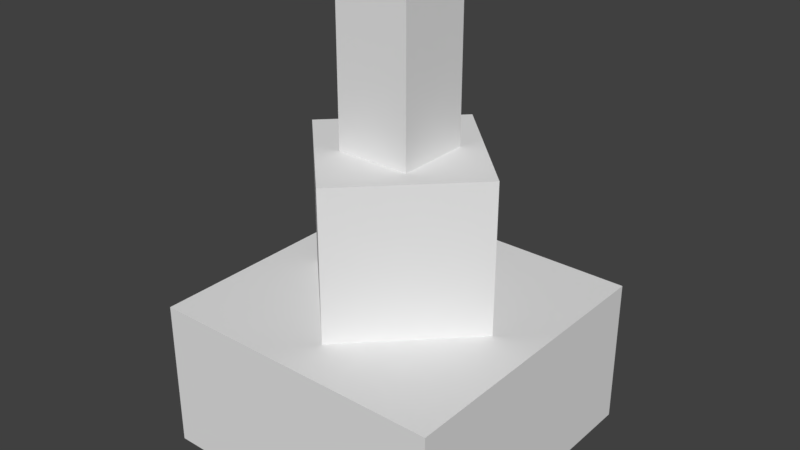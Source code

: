 # Source: MainTower.blend  (saved by Blender 2.78.0; exported with 4.5.12 LTS)
import bpy
from mathutils import Matrix  # noqa: F401  (used for matrix-valued properties, if any)

bpy.ops.wm.read_factory_settings(use_empty=True)
scene = bpy.context.scene
scene.name = 'Scene'

# ---- collections
col_collection_1 = bpy.data.collections.new('Collection 1'); scene.collection.children.link(col_collection_1)

# ---- world
world_world = bpy.data.worlds.new('World'); scene.world = world_world
world_world.color = (0.05088, 0.05088, 0.05088)
world_world.use_sun_shadow = False
world_world.sun_shadow_jitter_overblur = 0.0
world_world.cycles.sampling_method = 'MANUAL'

# ---- meshes
me_cube_001 = bpy.data.meshes.new('Cube.001')
me_cube_001.from_pydata([(4.0, 4.0, 1.0), (4.0, 4.0, -1.0), (4.0, -4.0, 1.0), (4.0, -4.0, -1.0), (-4.0, 4.0, 1.0), (-4.0, 4.0, -1.0), (-4.0, -4.0, 1.0), (-4.0, -4.0, -1.0), (1.192e-07, 2.828, 3.0), (1.192e-07, 2.828, 1.0), (2.828, -1.192e-07, 3.0), (2.828, -1.192e-07, 1.0), (-2.828, 1.192e-07, 3.0), (-2.828, 1.192e-07, 1.0), (-1.192e-07, -2.828, 3.0), (-1.192e-07, -2.828, 1.0), (1.0, 1.0, 5.0), (1.0, 1.0, 3.0), (1.0, -1.0, 5.0), (1.0, -1.0, 3.0), (-1.0, 1.0, 5.0), (-1.0, 1.0, 3.0), (-1.0, -1.0, 5.0), (-1.0, -1.0, 3.0)], [], [(1, 0, 2, 3), (0, 4, 6, 2), (5, 4, 0, 1), (7, 6, 4, 5), (3, 2, 6, 7), (9, 8, 10, 11), (8, 12, 14, 10), (13, 12, 8, 9), (15, 14, 12, 13), (11, 10, 14, 15), (17, 16, 18, 19), (16, 20, 22, 18), (21, 20, 16, 17), (23, 22, 20, 21), (19, 18, 22, 23)])
_uv = me_cube_001.uv_layers.new(name='UVMap')
_uv.uv.foreach_set('vector', [0.6779, 0.5155, 0.578, 0.5155, 0.578, 0.1157, 0.6779, 0.1157, 0.578, 0.5155, 0.1782, 0.5155, 0.1782, 0.1157, 0.578, 0.1157, 0.1782, 0.6154, 0.1782, 0.5155, 0.578, 0.5155, 0.578, 0.6154, 0.07825, 0.1157, 0.1782, 0.1157, 0.1782, 0.5155, 0.07825, 0.5155, 0.578, 0.01575, 0.578, 0.1157, 0.1782, 0.1157, 0.1782, 0.01575, 0.9686, 0.8781, 0.8687, 0.8781, 0.8687, 0.6782, 0.9686, 0.6782, 0.8687, 0.8781, 0.6688, 0.8781, 0.6688, 0.6782, 0.8687, 0.6782, 0.6688, 0.978, 0.6688, 0.8781, 0.8687, 0.8781, 0.8687, 0.978, 0.5688, 0.6782, 0.6688, 0.6782, 0.6688, 0.8781, 0.5688, 0.8781, 0.8687, 0.5783, 0.8687, 0.6782, 0.6688, 0.6782, 0.6688, 0.5783, 0.3273, 0.8703, 0.2274, 0.8703, 0.2274, 0.7703, 0.3273, 0.7703, 0.2274, 0.8703, 0.1274, 0.8703, 0.1274, 0.7703, 0.2274, 0.7703, 0.1274, 0.9702, 0.1274, 0.8703, 0.2274, 0.8703, 0.2274, 0.9702, 0.02747, 0.7703, 0.1274, 0.7703, 0.1274, 0.8703, 0.02747, 0.8703, 0.2274, 0.6704, 0.2274, 0.7703, 0.1274, 0.7703, 0.1274, 0.6704])
me_cube_001.use_remesh_preserve_volume = False
me_cube_001.use_remesh_preserve_attributes = False
me_cube_001.use_mirror_vertex_groups = False
me_cube_001.update()

# ---- objects
ob_cube = bpy.data.objects.new('Cube', me_cube_001)

# ---- transforms, parenting, visibility, modifiers, constraints
ob_cube.location = (0.0, 0.0, 2.0)
ob_cube.scale = (1.0, 1.0, 2.0)
ob_cube.lineart.crease_threshold = 0.0

# ---- collection membership
col_collection_1.objects.link(ob_cube)

# ---- scene / render settings (as saved in the file)
scene.frame_start = 1; scene.frame_end = 250; scene.frame_set(1)
scene.render.engine = 'BLENDER_EEVEE_NEXT'
scene.render.resolution_percentage = 50
scene.render.dither_intensity = 0.0
scene.cycles.use_denoising = False
scene.cycles.samples = 128
scene.cycles.sampling_pattern = 'TABULATED_SOBOL'
scene.cycles.light_sampling_threshold = 0.0
scene.cycles.use_adaptive_sampling = False
scene.cycles.use_light_tree = False
scene.cycles.blur_glossy = 0.0
scene.cycles.sample_clamp_indirect = 0.0
scene.view_settings.view_transform = 'Standard'
bpy.context.view_layer.update()

# ---- added for rendering (the .blend has no active camera and no usable light): camera, sun
cam_auto = bpy.data.cameras.new('AutoCamera')
cam_auto.lens = 50.0
cam_auto.sensor_width = 36.0
cam_auto.clip_end = 1000.0
ob_auto_camera = bpy.data.objects.new('AutoCamera', cam_auto)
scene.collection.objects.link(ob_auto_camera)
ob_auto_camera.location = (15.2592, -18.311, 18.2074)
ob_auto_camera.rotation_euler = (1.09748, -7.21219e-08, 0.694738)
scene.camera = ob_auto_camera
light_auto_sun = bpy.data.lights.new('AutoSun', 'SUN')
light_auto_sun.energy = 3.0
light_auto_sun.angle = 0.0523599
ob_auto_sun = bpy.data.objects.new('AutoSun', light_auto_sun)
scene.collection.objects.link(ob_auto_sun)
ob_auto_sun.rotation_euler = (0.872665, 0.174533, 0.523599)
bpy.context.view_layer.update()
